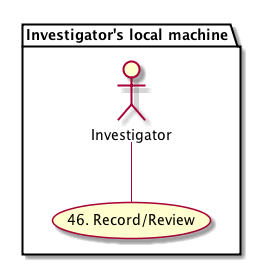

The diagram above was rendered by PlantUML. Its source (embedded in the PNG):
@startuml images/use-case-46.png

  package "Investigator's local machine" {
  actor "Investigator" as client
  usecase "46. Record/Review" as record
  client -- record
  }

@enduml